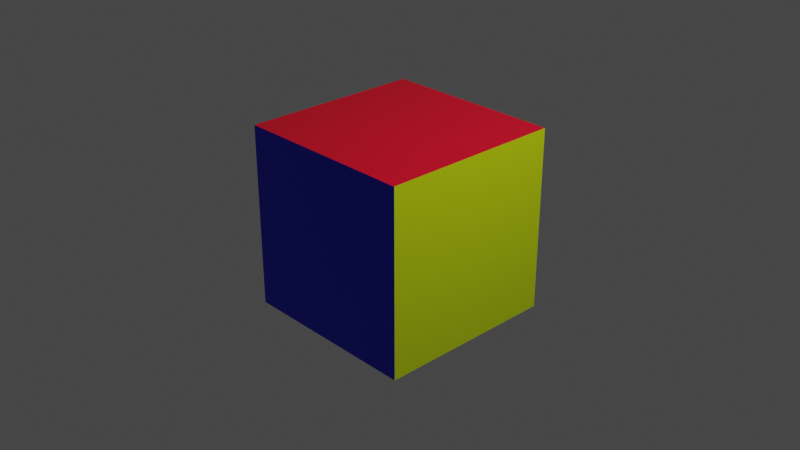 # Source: playerSkin1.blend  (saved by Blender 2.92.15; exported with 4.5.12 LTS)
import bpy
from mathutils import Matrix  # noqa: F401  (used for matrix-valued properties, if any)

bpy.ops.wm.read_factory_settings(use_empty=True)
scene = bpy.context.scene
scene.name = 'Scene'

# ---- collections
col_collection = bpy.data.collections.new('Collection'); scene.collection.children.link(col_collection)

# ---- materials (node trees are filled in below, after node groups)
mat_red = bpy.data.materials.new('red')
mat_red.alpha_threshold = 0.0
mat_red.use_transparent_shadow = False
mat_red.line_color = (0.0, 0.0, 0.0, 1.0)
mat_blue = bpy.data.materials.new('blue')
mat_blue.use_transparent_shadow = False
mat_yellow = bpy.data.materials.new('yellow')
mat_yellow.use_transparent_shadow = False

# ---- material node trees
mat_red.use_nodes = True; mat_red.node_tree.nodes.clear()
_N = mat_red.node_tree.nodes; _L = mat_red.node_tree.links
n0 = _N.new('ShaderNodeOutputMaterial'); n0.name = 'Material Output'; n0.location = (300, 300)
n1 = _N.new('ShaderNodeBsdfPrincipled'); n1.name = 'Principled BSDF'; n1.location = (10, 300)
n1.distribution = 'GGX'
n1.subsurface_method = 'BURLEY'
n1.inputs[0].default_value = (0.8, 0.0, 0.02153, 1.0)
n1.inputs[2].default_value = 0.4
n1.inputs[3].default_value = 1.45
n1.inputs[27].default_value = (0.0, 0.0, 0.0, 1.0)
n1.inputs[28].default_value = 1.0
_L.new(n1.outputs[0], n0.inputs[0])
n0.is_active_output = True
mat_blue.use_nodes = True; mat_blue.node_tree.nodes.clear()
_N = mat_blue.node_tree.nodes; _L = mat_blue.node_tree.links
n0 = _N.new('ShaderNodeBsdfPrincipled'); n0.name = 'Principled BSDF'; n0.location = (10, 300)
n0.distribution = 'GGX'
n0.subsurface_method = 'BURLEY'
n0.inputs[0].default_value = (0.0, 0.002345, 0.8, 1.0)
n0.inputs[3].default_value = 1.45
n0.inputs[27].default_value = (0.0, 0.0, 0.0, 1.0)
n0.inputs[28].default_value = 1.0
n1 = _N.new('ShaderNodeOutputMaterial'); n1.name = 'Material Output'; n1.location = (300, 300)
_L.new(n0.outputs[0], n1.inputs[0])
n1.is_active_output = True
mat_yellow.use_nodes = True; mat_yellow.node_tree.nodes.clear()
_N = mat_yellow.node_tree.nodes; _L = mat_yellow.node_tree.links
n0 = _N.new('ShaderNodeBsdfPrincipled'); n0.name = 'Principled BSDF'; n0.location = (10, 300)
n0.distribution = 'GGX'
n0.subsurface_method = 'BURLEY'
n0.inputs[0].default_value = (0.6183, 0.8, 0.0, 1.0)
n0.inputs[3].default_value = 1.45
n0.inputs[27].default_value = (0.0, 0.0, 0.0, 1.0)
n0.inputs[28].default_value = 1.0
n1 = _N.new('ShaderNodeOutputMaterial'); n1.name = 'Material Output'; n1.location = (300, 300)
_L.new(n0.outputs[0], n1.inputs[0])
n1.is_active_output = True

# ---- world
world_world = bpy.data.worlds.new('World'); scene.world = world_world
world_world.use_nodes = True; world_world.node_tree.nodes.clear()
_N = world_world.node_tree.nodes; _L = world_world.node_tree.links
n0 = _N.new('ShaderNodeOutputWorld'); n0.name = 'World Output'; n0.location = (300, 300)
n1 = _N.new('ShaderNodeBackground'); n1.name = 'Background'; n1.location = (10, 300)
n1.inputs[0].default_value = (0.05088, 0.05088, 0.05088, 1.0)
_L.new(n1.outputs[0], n0.inputs[0])
n0.is_active_output = True
world_world.color = (0.05088, 0.05088, 0.05088)
world_world.use_sun_shadow = False
world_world.sun_shadow_jitter_overblur = 0.0

# ---- cameras
cam_camera = bpy.data.cameras.new('Camera')
cam_camera.clip_end = 100.0
cam_camera.ortho_scale = 7.314

# ---- lights
light_light = bpy.data.lights.new('Light', 'POINT')
light_light.transmission_factor = 0.0
light_light.energy = 1000.0
light_light.shadow_soft_size = 0.1
light_light.shadow_maximum_resolution = 0.006
light_light.use_absolute_resolution = True

# ---- meshes
me_cube = bpy.data.meshes.new('Cube')
me_cube.from_pydata([(1.0, 1.0, 1.0), (1.0, 1.0, -1.0), (1.0, -1.0, 1.0), (1.0, -1.0, -1.0), (-1.0, 1.0, 1.0), (-1.0, 1.0, -1.0), (-1.0, -1.0, 1.0), (-1.0, -1.0, -1.0)], [], [(0, 4, 6, 2), (3, 2, 6, 7), (7, 6, 4, 5), (5, 1, 3, 7), (1, 0, 2, 3), (5, 4, 0, 1)])
me_cube.polygons.foreach_set('material_index', [0, 1, 2, 0, 2, 1])
_uv = me_cube.uv_layers.new(name='UVMap')
_uv.uv.foreach_set('vector', [0.625, 0.5, 0.875, 0.5, 0.875, 0.75, 0.625, 0.75, 0.375, 0.75, 0.625, 0.75, 0.625, 1.0, 0.375, 1.0, 0.375, 0.0, 0.625, 0.0, 0.625, 0.25, 0.375, 0.25, 0.125, 0.5, 0.375, 0.5, 0.375, 0.75, 0.125, 0.75, 0.375, 0.5, 0.625, 0.5, 0.625, 0.75, 0.375, 0.75, 0.375, 0.25, 0.625, 0.25, 0.625, 0.5, 0.375, 0.5])
me_cube.materials.append(mat_red)
me_cube.materials.append(mat_blue)
me_cube.materials.append(mat_yellow)
me_cube.use_remesh_preserve_volume = False
me_cube.use_remesh_preserve_attributes = False
me_cube.use_mirror_vertex_groups = False
me_cube.update()

# ---- objects
ob_cube = bpy.data.objects.new('Cube', me_cube)
ob_light = bpy.data.objects.new('Light', light_light)
ob_camera = bpy.data.objects.new('Camera', cam_camera)

# ---- transforms, parenting, visibility, modifiers, constraints
ob_cube.location = (0.0, 0.0, 0.0)
ob_cube.lock_rotations_4d = False
ob_cube.empty_display_type = 'ARROWS'
ob_cube.lineart.crease_threshold = 0.0
ob_light.location = (4.076, 1.005, 5.904)
ob_light.rotation_euler = (0.6503, 0.05522, 1.866)
ob_light.lock_rotations_4d = False
ob_light.empty_display_type = 'ARROWS'
ob_light.color = (0.0, 0.0, 0.0, 0.0)
ob_light.lineart.crease_threshold = 0.0
ob_camera.location = (7.359, -6.926, 4.958)
ob_camera.rotation_euler = (1.109, 0.0, 0.8149)
ob_camera.lock_rotations_4d = False
ob_camera.empty_display_type = 'ARROWS'
ob_camera.color = (0.0, 0.0, 0.0, 0.0)
ob_camera.display_type = 'WIRE'
ob_camera.lineart.crease_threshold = 0.0

# ---- collection membership
col_collection.objects.link(ob_cube)
col_collection.objects.link(ob_light)
col_collection.objects.link(ob_camera)

# ---- scene / render settings (as saved in the file)
scene.camera = ob_camera
scene.frame_start = 1; scene.frame_end = 250; scene.frame_set(1)
scene.render.engine = 'BLENDER_EEVEE_NEXT'
scene.cycles.use_denoising = False
scene.cycles.samples = 128
scene.cycles.sampling_pattern = 'TABULATED_SOBOL'
scene.cycles.use_adaptive_sampling = False
scene.cycles.use_light_tree = False
scene.view_settings.view_transform = 'Filmic'
bpy.context.view_layer.update()
